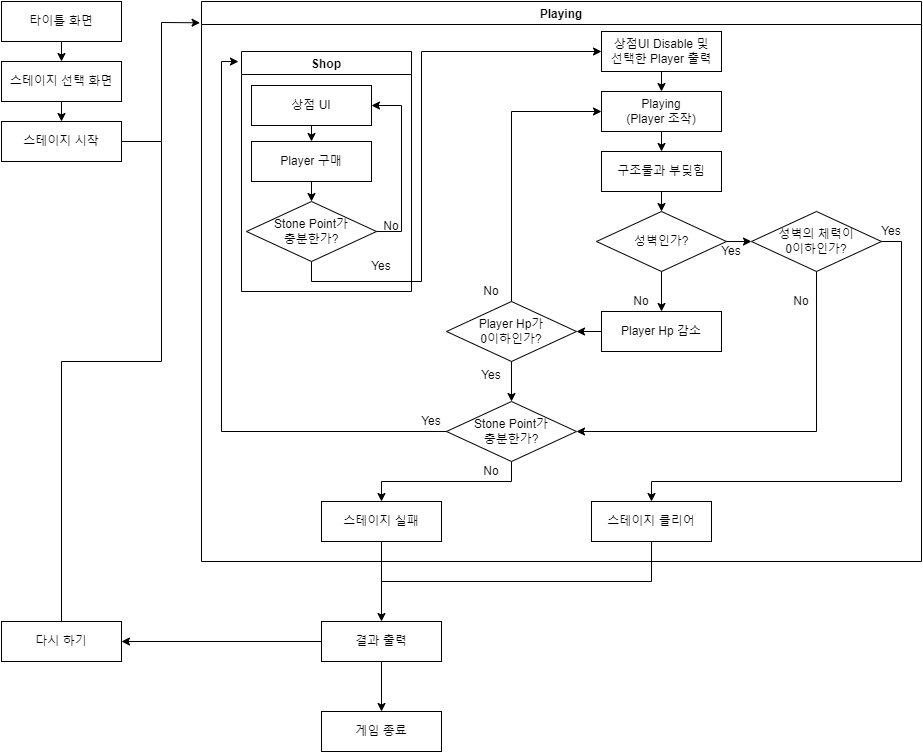

The diagram above was exported from draw.io. Its source (the exported page's mxGraphModel, read from the mxfile embedded in the PNG):
<mxGraphModel dx="1413" dy="794" grid="1" gridSize="10" guides="1" tooltips="1" connect="1" arrows="1" fold="1" page="1" pageScale="1" pageWidth="1169" pageHeight="827" math="0" shadow="0">
  <root>
    <mxCell id="WIyWlLk6GJQsqaUBKTNV-0" />
    <mxCell id="WIyWlLk6GJQsqaUBKTNV-1" parent="WIyWlLk6GJQsqaUBKTNV-0" />
    <mxCell id="9E5XrGi_11lv76eZWagu-0" value="타이틀 화면" style="rounded=0;whiteSpace=wrap;html=1;" vertex="1" parent="WIyWlLk6GJQsqaUBKTNV-1">
      <mxGeometry x="80" y="40" width="120" height="40" as="geometry" />
    </mxCell>
    <mxCell id="9E5XrGi_11lv76eZWagu-1" value="스테이지 선택 화면" style="rounded=0;whiteSpace=wrap;html=1;" vertex="1" parent="WIyWlLk6GJQsqaUBKTNV-1">
      <mxGeometry x="80" y="100" width="120" height="40" as="geometry" />
    </mxCell>
    <mxCell id="9E5XrGi_11lv76eZWagu-3" value="" style="endArrow=classic;html=1;rounded=0;exitX=0.5;exitY=1;exitDx=0;exitDy=0;entryX=0.5;entryY=0;entryDx=0;entryDy=0;" edge="1" parent="WIyWlLk6GJQsqaUBKTNV-1" source="9E5XrGi_11lv76eZWagu-0" target="9E5XrGi_11lv76eZWagu-1">
      <mxGeometry width="50" height="50" relative="1" as="geometry">
        <mxPoint x="590" y="360" as="sourcePoint" />
        <mxPoint x="640" y="310" as="targetPoint" />
      </mxGeometry>
    </mxCell>
    <mxCell id="9E5XrGi_11lv76eZWagu-4" value="" style="endArrow=classic;html=1;rounded=0;exitX=0.5;exitY=1;exitDx=0;exitDy=0;entryX=0.5;entryY=0;entryDx=0;entryDy=0;" edge="1" parent="WIyWlLk6GJQsqaUBKTNV-1" source="9E5XrGi_11lv76eZWagu-1" target="9E5XrGi_11lv76eZWagu-6">
      <mxGeometry width="50" height="50" relative="1" as="geometry">
        <mxPoint x="590" y="360" as="sourcePoint" />
        <mxPoint x="140" y="160" as="targetPoint" />
      </mxGeometry>
    </mxCell>
    <mxCell id="9E5XrGi_11lv76eZWagu-5" value="Playing" style="swimlane;startSize=23;" vertex="1" parent="WIyWlLk6GJQsqaUBKTNV-1">
      <mxGeometry x="280" y="40" width="720" height="560" as="geometry" />
    </mxCell>
    <mxCell id="9E5XrGi_11lv76eZWagu-17" value="상점UI Disable 및&lt;br&gt;선택한 Player 출력" style="rounded=0;whiteSpace=wrap;html=1;" vertex="1" parent="9E5XrGi_11lv76eZWagu-5">
      <mxGeometry x="400" y="30" width="120" height="40" as="geometry" />
    </mxCell>
    <mxCell id="9E5XrGi_11lv76eZWagu-19" value="Player Hp가&lt;br&gt;0이하인가?" style="rhombus;whiteSpace=wrap;html=1;" vertex="1" parent="9E5XrGi_11lv76eZWagu-5">
      <mxGeometry x="245" y="300" width="130" height="60" as="geometry" />
    </mxCell>
    <mxCell id="9E5XrGi_11lv76eZWagu-20" value="Shop" style="swimlane;" vertex="1" parent="9E5XrGi_11lv76eZWagu-5">
      <mxGeometry x="40" y="50" width="170" height="240" as="geometry" />
    </mxCell>
    <mxCell id="9E5XrGi_11lv76eZWagu-10" value="상점 UI" style="rounded=0;whiteSpace=wrap;html=1;" vertex="1" parent="9E5XrGi_11lv76eZWagu-20">
      <mxGeometry x="10" y="34" width="120" height="40" as="geometry" />
    </mxCell>
    <mxCell id="9E5XrGi_11lv76eZWagu-12" value="Player 구매" style="rounded=0;whiteSpace=wrap;html=1;" vertex="1" parent="9E5XrGi_11lv76eZWagu-20">
      <mxGeometry x="10" y="90" width="120" height="40" as="geometry" />
    </mxCell>
    <mxCell id="9E5XrGi_11lv76eZWagu-14" value="" style="endArrow=classic;html=1;rounded=0;exitX=0.5;exitY=1;exitDx=0;exitDy=0;entryX=0.5;entryY=0;entryDx=0;entryDy=0;" edge="1" parent="9E5XrGi_11lv76eZWagu-20" source="9E5XrGi_11lv76eZWagu-10" target="9E5XrGi_11lv76eZWagu-12">
      <mxGeometry width="50" height="50" relative="1" as="geometry">
        <mxPoint x="400" y="-30" as="sourcePoint" />
        <mxPoint x="450" y="-80" as="targetPoint" />
      </mxGeometry>
    </mxCell>
    <mxCell id="9E5XrGi_11lv76eZWagu-13" value="Stone Point가&lt;br&gt;충분한가?" style="rhombus;whiteSpace=wrap;html=1;" vertex="1" parent="9E5XrGi_11lv76eZWagu-20">
      <mxGeometry x="5" y="150" width="130" height="60" as="geometry" />
    </mxCell>
    <mxCell id="9E5XrGi_11lv76eZWagu-15" value="" style="endArrow=classic;html=1;rounded=0;exitX=0.5;exitY=1;exitDx=0;exitDy=0;" edge="1" parent="9E5XrGi_11lv76eZWagu-20" source="9E5XrGi_11lv76eZWagu-12" target="9E5XrGi_11lv76eZWagu-13">
      <mxGeometry width="50" height="50" relative="1" as="geometry">
        <mxPoint x="400" y="-30" as="sourcePoint" />
        <mxPoint x="450" y="-80" as="targetPoint" />
      </mxGeometry>
    </mxCell>
    <mxCell id="9E5XrGi_11lv76eZWagu-24" value="" style="endArrow=classic;html=1;rounded=0;exitX=1;exitY=0.5;exitDx=0;exitDy=0;entryX=1;entryY=0.5;entryDx=0;entryDy=0;" edge="1" parent="9E5XrGi_11lv76eZWagu-20" source="9E5XrGi_11lv76eZWagu-13" target="9E5XrGi_11lv76eZWagu-10">
      <mxGeometry width="50" height="50" relative="1" as="geometry">
        <mxPoint x="300" y="280" as="sourcePoint" />
        <mxPoint x="350" y="230" as="targetPoint" />
        <Array as="points">
          <mxPoint x="160" y="180" />
          <mxPoint x="160" y="54" />
        </Array>
      </mxGeometry>
    </mxCell>
    <mxCell id="9E5XrGi_11lv76eZWagu-25" value="No" style="text;html=1;strokeColor=none;fillColor=none;align=center;verticalAlign=middle;whiteSpace=wrap;rounded=0;" vertex="1" parent="9E5XrGi_11lv76eZWagu-20">
      <mxGeometry x="120" y="160" width="60" height="30" as="geometry" />
    </mxCell>
    <mxCell id="9E5XrGi_11lv76eZWagu-28" value="Yes" style="text;html=1;strokeColor=none;fillColor=none;align=center;verticalAlign=middle;whiteSpace=wrap;rounded=0;" vertex="1" parent="9E5XrGi_11lv76eZWagu-20">
      <mxGeometry x="110" y="200" width="60" height="30" as="geometry" />
    </mxCell>
    <mxCell id="9E5XrGi_11lv76eZWagu-27" value="" style="endArrow=classic;html=1;rounded=0;exitX=0.5;exitY=1;exitDx=0;exitDy=0;entryX=0;entryY=0.5;entryDx=0;entryDy=0;" edge="1" parent="9E5XrGi_11lv76eZWagu-5" source="9E5XrGi_11lv76eZWagu-13" target="9E5XrGi_11lv76eZWagu-17">
      <mxGeometry width="50" height="50" relative="1" as="geometry">
        <mxPoint x="310" y="310" as="sourcePoint" />
        <mxPoint x="360" y="260" as="targetPoint" />
        <Array as="points">
          <mxPoint x="110" y="260" />
          <mxPoint x="110" y="280" />
          <mxPoint x="220" y="280" />
          <mxPoint x="220" y="50" />
        </Array>
      </mxGeometry>
    </mxCell>
    <mxCell id="9E5XrGi_11lv76eZWagu-31" value="Playing&lt;br&gt;(Player 조작)" style="rounded=0;whiteSpace=wrap;html=1;" vertex="1" parent="9E5XrGi_11lv76eZWagu-5">
      <mxGeometry x="400" y="90" width="120" height="40" as="geometry" />
    </mxCell>
    <mxCell id="9E5XrGi_11lv76eZWagu-33" value="Stone Point가&lt;br&gt;충분한가?" style="rhombus;whiteSpace=wrap;html=1;" vertex="1" parent="9E5XrGi_11lv76eZWagu-5">
      <mxGeometry x="245" y="400" width="130" height="60" as="geometry" />
    </mxCell>
    <mxCell id="9E5XrGi_11lv76eZWagu-35" value="Player Hp 감소" style="rounded=0;whiteSpace=wrap;html=1;" vertex="1" parent="9E5XrGi_11lv76eZWagu-5">
      <mxGeometry x="400" y="310" width="120" height="40" as="geometry" />
    </mxCell>
    <mxCell id="9E5XrGi_11lv76eZWagu-36" value="" style="endArrow=classic;html=1;rounded=0;exitX=0.5;exitY=1;exitDx=0;exitDy=0;entryX=0.5;entryY=0;entryDx=0;entryDy=0;" edge="1" parent="9E5XrGi_11lv76eZWagu-5" source="9E5XrGi_11lv76eZWagu-17" target="9E5XrGi_11lv76eZWagu-31">
      <mxGeometry width="50" height="50" relative="1" as="geometry">
        <mxPoint x="470" y="310" as="sourcePoint" />
        <mxPoint x="520" y="260" as="targetPoint" />
      </mxGeometry>
    </mxCell>
    <mxCell id="9E5XrGi_11lv76eZWagu-37" value="" style="endArrow=classic;html=1;rounded=0;exitX=0.5;exitY=1;exitDx=0;exitDy=0;entryX=0.5;entryY=0;entryDx=0;entryDy=0;" edge="1" parent="9E5XrGi_11lv76eZWagu-5" source="9E5XrGi_11lv76eZWagu-31">
      <mxGeometry width="50" height="50" relative="1" as="geometry">
        <mxPoint x="470" y="310" as="sourcePoint" />
        <mxPoint x="460" y="150" as="targetPoint" />
      </mxGeometry>
    </mxCell>
    <mxCell id="9E5XrGi_11lv76eZWagu-40" value="" style="endArrow=classic;html=1;rounded=0;exitX=0;exitY=0.5;exitDx=0;exitDy=0;entryX=1;entryY=0.5;entryDx=0;entryDy=0;" edge="1" parent="9E5XrGi_11lv76eZWagu-5" source="9E5XrGi_11lv76eZWagu-35" target="9E5XrGi_11lv76eZWagu-19">
      <mxGeometry width="50" height="50" relative="1" as="geometry">
        <mxPoint x="470" y="310" as="sourcePoint" />
        <mxPoint x="375" y="330" as="targetPoint" />
      </mxGeometry>
    </mxCell>
    <mxCell id="9E5XrGi_11lv76eZWagu-42" value="" style="endArrow=classic;html=1;rounded=0;exitX=0.5;exitY=1;exitDx=0;exitDy=0;entryX=0.5;entryY=0;entryDx=0;entryDy=0;" edge="1" parent="9E5XrGi_11lv76eZWagu-5" source="9E5XrGi_11lv76eZWagu-19" target="9E5XrGi_11lv76eZWagu-33">
      <mxGeometry width="50" height="50" relative="1" as="geometry">
        <mxPoint x="425" y="310" as="sourcePoint" />
        <mxPoint x="570" y="374" as="targetPoint" />
      </mxGeometry>
    </mxCell>
    <mxCell id="9E5XrGi_11lv76eZWagu-43" value="" style="endArrow=classic;html=1;rounded=0;exitX=0;exitY=0.5;exitDx=0;exitDy=0;entryX=-0.018;entryY=0.042;entryDx=0;entryDy=0;entryPerimeter=0;" edge="1" parent="9E5XrGi_11lv76eZWagu-5" source="9E5XrGi_11lv76eZWagu-33" target="9E5XrGi_11lv76eZWagu-20">
      <mxGeometry width="50" height="50" relative="1" as="geometry">
        <mxPoint x="310" y="310" as="sourcePoint" />
        <mxPoint x="20" y="40" as="targetPoint" />
        <Array as="points">
          <mxPoint x="20" y="430" />
          <mxPoint x="20" y="60" />
        </Array>
      </mxGeometry>
    </mxCell>
    <mxCell id="9E5XrGi_11lv76eZWagu-44" value="No" style="text;html=1;strokeColor=none;fillColor=none;align=center;verticalAlign=middle;whiteSpace=wrap;rounded=0;" vertex="1" parent="9E5XrGi_11lv76eZWagu-5">
      <mxGeometry x="420" y="290" width="40" height="20" as="geometry" />
    </mxCell>
    <mxCell id="9E5XrGi_11lv76eZWagu-45" value="Yes" style="text;html=1;strokeColor=none;fillColor=none;align=center;verticalAlign=middle;whiteSpace=wrap;rounded=0;" vertex="1" parent="9E5XrGi_11lv76eZWagu-5">
      <mxGeometry x="270" y="364" width="40" height="20" as="geometry" />
    </mxCell>
    <mxCell id="9E5XrGi_11lv76eZWagu-47" value="No" style="text;html=1;strokeColor=none;fillColor=none;align=center;verticalAlign=middle;whiteSpace=wrap;rounded=0;" vertex="1" parent="9E5XrGi_11lv76eZWagu-5">
      <mxGeometry x="270" y="280" width="40" height="20" as="geometry" />
    </mxCell>
    <mxCell id="9E5XrGi_11lv76eZWagu-46" value="Yes" style="text;html=1;strokeColor=none;fillColor=none;align=center;verticalAlign=middle;whiteSpace=wrap;rounded=0;" vertex="1" parent="9E5XrGi_11lv76eZWagu-5">
      <mxGeometry x="210" y="410" width="40" height="20" as="geometry" />
    </mxCell>
    <mxCell id="9E5XrGi_11lv76eZWagu-51" value="성벽인가?" style="rhombus;whiteSpace=wrap;html=1;" vertex="1" parent="9E5XrGi_11lv76eZWagu-5">
      <mxGeometry x="395" y="210" width="130" height="60" as="geometry" />
    </mxCell>
    <mxCell id="9E5XrGi_11lv76eZWagu-52" value="" style="endArrow=classic;html=1;rounded=0;exitX=0.5;exitY=1;exitDx=0;exitDy=0;entryX=0.5;entryY=0;entryDx=0;entryDy=0;" edge="1" parent="9E5XrGi_11lv76eZWagu-5" source="9E5XrGi_11lv76eZWagu-62" target="9E5XrGi_11lv76eZWagu-51">
      <mxGeometry width="50" height="50" relative="1" as="geometry">
        <mxPoint x="460" y="210" as="sourcePoint" />
        <mxPoint x="520" y="260" as="targetPoint" />
      </mxGeometry>
    </mxCell>
    <mxCell id="9E5XrGi_11lv76eZWagu-53" value="" style="endArrow=classic;html=1;rounded=0;exitX=0.5;exitY=1;exitDx=0;exitDy=0;entryX=0.5;entryY=0;entryDx=0;entryDy=0;" edge="1" parent="9E5XrGi_11lv76eZWagu-5" source="9E5XrGi_11lv76eZWagu-51" target="9E5XrGi_11lv76eZWagu-35">
      <mxGeometry width="50" height="50" relative="1" as="geometry">
        <mxPoint x="470" y="310" as="sourcePoint" />
        <mxPoint x="520" y="260" as="targetPoint" />
      </mxGeometry>
    </mxCell>
    <mxCell id="9E5XrGi_11lv76eZWagu-54" value="성벽의 체력이&lt;br&gt;0이하인가?" style="rhombus;whiteSpace=wrap;html=1;" vertex="1" parent="9E5XrGi_11lv76eZWagu-5">
      <mxGeometry x="550" y="210" width="130" height="60" as="geometry" />
    </mxCell>
    <mxCell id="9E5XrGi_11lv76eZWagu-56" value="" style="endArrow=classic;html=1;rounded=0;exitX=1;exitY=0.5;exitDx=0;exitDy=0;entryX=0;entryY=0.5;entryDx=0;entryDy=0;" edge="1" parent="9E5XrGi_11lv76eZWagu-5" source="9E5XrGi_11lv76eZWagu-51" target="9E5XrGi_11lv76eZWagu-54">
      <mxGeometry width="50" height="50" relative="1" as="geometry">
        <mxPoint x="380" y="310" as="sourcePoint" />
        <mxPoint x="550" y="280" as="targetPoint" />
      </mxGeometry>
    </mxCell>
    <mxCell id="9E5XrGi_11lv76eZWagu-57" value="" style="endArrow=classic;html=1;rounded=0;exitX=0.5;exitY=1;exitDx=0;exitDy=0;entryX=1;entryY=0.5;entryDx=0;entryDy=0;" edge="1" parent="9E5XrGi_11lv76eZWagu-5" source="9E5XrGi_11lv76eZWagu-54" target="9E5XrGi_11lv76eZWagu-33">
      <mxGeometry width="50" height="50" relative="1" as="geometry">
        <mxPoint x="380" y="310" as="sourcePoint" />
        <mxPoint x="430" y="260" as="targetPoint" />
        <Array as="points">
          <mxPoint x="615" y="430" />
        </Array>
      </mxGeometry>
    </mxCell>
    <mxCell id="9E5XrGi_11lv76eZWagu-58" value="No" style="text;html=1;strokeColor=none;fillColor=none;align=center;verticalAlign=middle;whiteSpace=wrap;rounded=0;" vertex="1" parent="9E5XrGi_11lv76eZWagu-5">
      <mxGeometry x="580" y="290" width="40" height="20" as="geometry" />
    </mxCell>
    <mxCell id="9E5XrGi_11lv76eZWagu-59" value="Yes" style="text;html=1;strokeColor=none;fillColor=none;align=center;verticalAlign=middle;whiteSpace=wrap;rounded=0;" vertex="1" parent="9E5XrGi_11lv76eZWagu-5">
      <mxGeometry x="510" y="240" width="40" height="20" as="geometry" />
    </mxCell>
    <mxCell id="9E5XrGi_11lv76eZWagu-62" value="구조물과 부딪힘" style="rounded=0;whiteSpace=wrap;html=1;" vertex="1" parent="9E5XrGi_11lv76eZWagu-5">
      <mxGeometry x="400" y="150" width="120" height="40" as="geometry" />
    </mxCell>
    <mxCell id="9E5XrGi_11lv76eZWagu-63" value="" style="endArrow=classic;html=1;rounded=0;entryX=0;entryY=0.5;entryDx=0;entryDy=0;exitX=1;exitY=1;exitDx=0;exitDy=0;" edge="1" parent="9E5XrGi_11lv76eZWagu-5" source="9E5XrGi_11lv76eZWagu-47" target="9E5XrGi_11lv76eZWagu-31">
      <mxGeometry width="50" height="50" relative="1" as="geometry">
        <mxPoint x="450" y="310" as="sourcePoint" />
        <mxPoint x="500" y="260" as="targetPoint" />
        <Array as="points">
          <mxPoint x="310" y="110" />
        </Array>
      </mxGeometry>
    </mxCell>
    <mxCell id="9E5XrGi_11lv76eZWagu-64" value="스테이지 클리어" style="rounded=0;whiteSpace=wrap;html=1;" vertex="1" parent="9E5XrGi_11lv76eZWagu-5">
      <mxGeometry x="390" y="500" width="120" height="40" as="geometry" />
    </mxCell>
    <mxCell id="9E5XrGi_11lv76eZWagu-65" value="스테이지 실패" style="rounded=0;whiteSpace=wrap;html=1;" vertex="1" parent="9E5XrGi_11lv76eZWagu-5">
      <mxGeometry x="120" y="500" width="120" height="40" as="geometry" />
    </mxCell>
    <mxCell id="9E5XrGi_11lv76eZWagu-66" value="" style="endArrow=classic;html=1;rounded=0;exitX=1;exitY=0.5;exitDx=0;exitDy=0;entryX=0.5;entryY=0;entryDx=0;entryDy=0;" edge="1" parent="9E5XrGi_11lv76eZWagu-5" source="9E5XrGi_11lv76eZWagu-54" target="9E5XrGi_11lv76eZWagu-64">
      <mxGeometry width="50" height="50" relative="1" as="geometry">
        <mxPoint x="740" y="360" as="sourcePoint" />
        <mxPoint x="790" y="310" as="targetPoint" />
        <Array as="points">
          <mxPoint x="700" y="240" />
          <mxPoint x="700" y="480" />
          <mxPoint x="450" y="480" />
        </Array>
      </mxGeometry>
    </mxCell>
    <mxCell id="9E5XrGi_11lv76eZWagu-67" value="Yes" style="text;html=1;strokeColor=none;fillColor=none;align=center;verticalAlign=middle;whiteSpace=wrap;rounded=0;" vertex="1" parent="9E5XrGi_11lv76eZWagu-5">
      <mxGeometry x="670" y="220" width="40" height="20" as="geometry" />
    </mxCell>
    <mxCell id="9E5XrGi_11lv76eZWagu-68" value="" style="endArrow=classic;html=1;rounded=0;exitX=0.5;exitY=1;exitDx=0;exitDy=0;entryX=0.5;entryY=0;entryDx=0;entryDy=0;" edge="1" parent="9E5XrGi_11lv76eZWagu-5" source="9E5XrGi_11lv76eZWagu-33" target="9E5XrGi_11lv76eZWagu-65">
      <mxGeometry width="50" height="50" relative="1" as="geometry">
        <mxPoint x="770" y="510" as="sourcePoint" />
        <mxPoint x="820" y="460" as="targetPoint" />
        <Array as="points">
          <mxPoint x="310" y="480" />
          <mxPoint x="180" y="480" />
        </Array>
      </mxGeometry>
    </mxCell>
    <mxCell id="9E5XrGi_11lv76eZWagu-69" value="No" style="text;html=1;strokeColor=none;fillColor=none;align=center;verticalAlign=middle;whiteSpace=wrap;rounded=0;" vertex="1" parent="9E5XrGi_11lv76eZWagu-5">
      <mxGeometry x="270" y="460" width="40" height="20" as="geometry" />
    </mxCell>
    <mxCell id="9E5XrGi_11lv76eZWagu-6" value="스테이지 시작" style="rounded=0;whiteSpace=wrap;html=1;" vertex="1" parent="WIyWlLk6GJQsqaUBKTNV-1">
      <mxGeometry x="80" y="160" width="120" height="40" as="geometry" />
    </mxCell>
    <mxCell id="9E5XrGi_11lv76eZWagu-8" value="" style="endArrow=classic;html=1;rounded=0;exitX=1;exitY=0.5;exitDx=0;exitDy=0;entryX=-0.002;entryY=0.038;entryDx=0;entryDy=0;entryPerimeter=0;" edge="1" parent="WIyWlLk6GJQsqaUBKTNV-1" source="9E5XrGi_11lv76eZWagu-6" target="9E5XrGi_11lv76eZWagu-5">
      <mxGeometry width="50" height="50" relative="1" as="geometry">
        <mxPoint x="590" y="360" as="sourcePoint" />
        <mxPoint x="260" y="70" as="targetPoint" />
        <Array as="points">
          <mxPoint x="240" y="180" />
          <mxPoint x="240" y="61" />
        </Array>
      </mxGeometry>
    </mxCell>
    <mxCell id="9E5XrGi_11lv76eZWagu-71" value="결과 출력" style="rounded=0;whiteSpace=wrap;html=1;" vertex="1" parent="WIyWlLk6GJQsqaUBKTNV-1">
      <mxGeometry x="400" y="660" width="120" height="40" as="geometry" />
    </mxCell>
    <mxCell id="9E5XrGi_11lv76eZWagu-72" value="" style="endArrow=classic;html=1;rounded=0;exitX=0.5;exitY=1;exitDx=0;exitDy=0;entryX=0.5;entryY=0;entryDx=0;entryDy=0;" edge="1" parent="WIyWlLk6GJQsqaUBKTNV-1" source="9E5XrGi_11lv76eZWagu-65" target="9E5XrGi_11lv76eZWagu-71">
      <mxGeometry width="50" height="50" relative="1" as="geometry">
        <mxPoint x="600" y="710" as="sourcePoint" />
        <mxPoint x="650" y="660" as="targetPoint" />
      </mxGeometry>
    </mxCell>
    <mxCell id="9E5XrGi_11lv76eZWagu-73" value="" style="endArrow=none;html=1;rounded=0;entryX=0.5;entryY=1;entryDx=0;entryDy=0;" edge="1" parent="WIyWlLk6GJQsqaUBKTNV-1" target="9E5XrGi_11lv76eZWagu-64">
      <mxGeometry width="50" height="50" relative="1" as="geometry">
        <mxPoint x="460" y="620" as="sourcePoint" />
        <mxPoint x="680" y="660" as="targetPoint" />
        <Array as="points">
          <mxPoint x="730" y="620" />
        </Array>
      </mxGeometry>
    </mxCell>
    <mxCell id="9E5XrGi_11lv76eZWagu-76" value="" style="endArrow=classic;html=1;rounded=0;exitX=0.5;exitY=1;exitDx=0;exitDy=0;entryX=0.5;entryY=0;entryDx=0;entryDy=0;" edge="1" parent="WIyWlLk6GJQsqaUBKTNV-1" source="9E5XrGi_11lv76eZWagu-71" target="9E5XrGi_11lv76eZWagu-78">
      <mxGeometry width="50" height="50" relative="1" as="geometry">
        <mxPoint x="80" y="550" as="sourcePoint" />
        <mxPoint x="130" y="500" as="targetPoint" />
      </mxGeometry>
    </mxCell>
    <mxCell id="9E5XrGi_11lv76eZWagu-77" value="다시 하기" style="rounded=0;whiteSpace=wrap;html=1;" vertex="1" parent="WIyWlLk6GJQsqaUBKTNV-1">
      <mxGeometry x="80" y="660" width="120" height="40" as="geometry" />
    </mxCell>
    <mxCell id="9E5XrGi_11lv76eZWagu-78" value="게임 종료" style="rounded=0;whiteSpace=wrap;html=1;" vertex="1" parent="WIyWlLk6GJQsqaUBKTNV-1">
      <mxGeometry x="400" y="750" width="120" height="40" as="geometry" />
    </mxCell>
    <mxCell id="9E5XrGi_11lv76eZWagu-79" value="" style="endArrow=classic;html=1;rounded=0;exitX=0;exitY=0.5;exitDx=0;exitDy=0;entryX=1;entryY=0.5;entryDx=0;entryDy=0;" edge="1" parent="WIyWlLk6GJQsqaUBKTNV-1" source="9E5XrGi_11lv76eZWagu-71" target="9E5XrGi_11lv76eZWagu-77">
      <mxGeometry width="50" height="50" relative="1" as="geometry">
        <mxPoint x="320" y="680" as="sourcePoint" />
        <mxPoint x="320" y="730" as="targetPoint" />
      </mxGeometry>
    </mxCell>
    <mxCell id="9E5XrGi_11lv76eZWagu-80" value="" style="endArrow=none;html=1;rounded=0;exitX=0.5;exitY=0;exitDx=0;exitDy=0;" edge="1" parent="WIyWlLk6GJQsqaUBKTNV-1" source="9E5XrGi_11lv76eZWagu-77">
      <mxGeometry width="50" height="50" relative="1" as="geometry">
        <mxPoint x="100" y="490" as="sourcePoint" />
        <mxPoint x="240" y="180" as="targetPoint" />
        <Array as="points">
          <mxPoint x="140" y="400" />
          <mxPoint x="240" y="400" />
        </Array>
      </mxGeometry>
    </mxCell>
  </root>
</mxGraphModel>